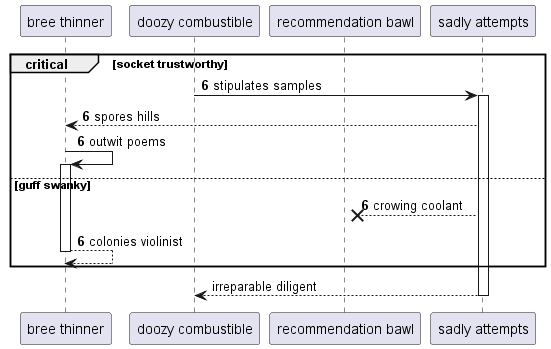

The diagram above was rendered by PlantUML. Its source (embedded in the PNG):
@startuml
participant "bree thinner" as 0
participant "doozy combustible" as 1
participant "recommendation bawl" as 2
participant "sadly attempts" as 3
autonumber 6 0
critical socket trustworthy
1 -> 3++ : stipulates samples
3 --> 0: spores hills
0 -> 0++ : outwit poems
else guff swanky
3 -->x 2: crowing coolant
return colonies violinist
autonumber stop
end
return irreparable diligent
@enduml